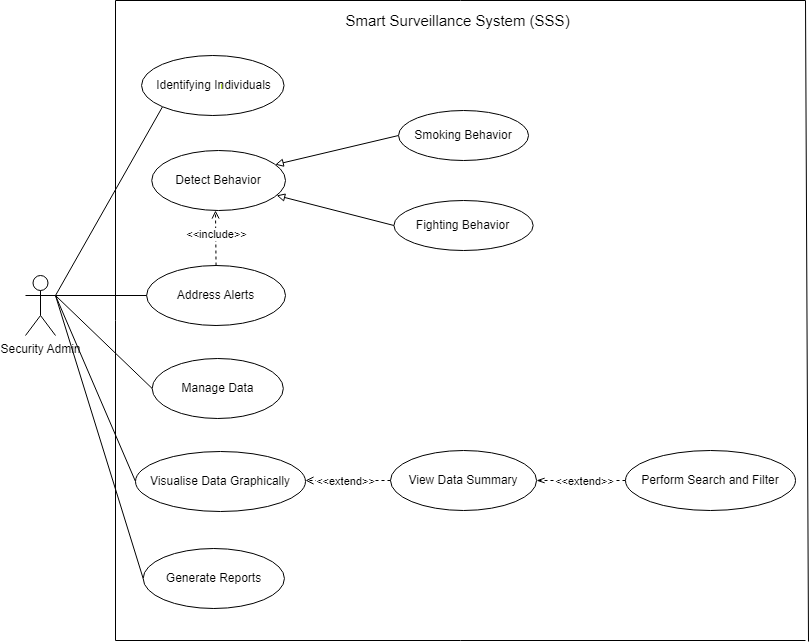

The diagram above was exported from draw.io. Its source (the exported page's mxGraphModel, read from the mxfile embedded in the PNG):
<mxGraphModel dx="1180" dy="742" grid="1" gridSize="10" guides="1" tooltips="1" connect="1" arrows="1" fold="1" page="1" pageScale="1" pageWidth="850" pageHeight="1100" math="0" shadow="0">
  <root>
    <mxCell id="0" />
    <mxCell id="1" parent="0" />
    <mxCell id="W3fN0GhLpMgSu0Gnzsw6-10" style="rounded=0;orthogonalLoop=1;jettySize=auto;html=1;entryX=0;entryY=0.5;entryDx=0;entryDy=0;endArrow=none;endFill=0;exitX=1;exitY=0.3333333333333333;exitDx=0;exitDy=0;exitPerimeter=0;" parent="1" source="W3fN0GhLpMgSu0Gnzsw6-1" target="W3fN0GhLpMgSu0Gnzsw6-6" edge="1">
      <mxGeometry relative="1" as="geometry" />
    </mxCell>
    <mxCell id="W3fN0GhLpMgSu0Gnzsw6-17" style="rounded=0;orthogonalLoop=1;jettySize=auto;html=1;exitX=1;exitY=0.3333333333333333;exitDx=0;exitDy=0;exitPerimeter=0;entryX=0;entryY=1;entryDx=0;entryDy=0;endArrow=none;endFill=0;" parent="1" source="W3fN0GhLpMgSu0Gnzsw6-1" target="W3fN0GhLpMgSu0Gnzsw6-13" edge="1">
      <mxGeometry relative="1" as="geometry" />
    </mxCell>
    <mxCell id="W3fN0GhLpMgSu0Gnzsw6-44" style="rounded=0;orthogonalLoop=1;jettySize=auto;html=1;exitX=1;exitY=0.3333333333333333;exitDx=0;exitDy=0;exitPerimeter=0;entryX=0;entryY=0.5;entryDx=0;entryDy=0;endArrow=none;endFill=0;" parent="1" source="W3fN0GhLpMgSu0Gnzsw6-1" target="W3fN0GhLpMgSu0Gnzsw6-26" edge="1">
      <mxGeometry relative="1" as="geometry" />
    </mxCell>
    <mxCell id="pA9NXz-NvRRUHkqVS-xk-3" style="rounded=0;orthogonalLoop=1;jettySize=auto;html=1;exitX=1;exitY=0.3333333333333333;exitDx=0;exitDy=0;exitPerimeter=0;entryX=0;entryY=0.5;entryDx=0;entryDy=0;endArrow=none;endFill=0;" parent="1" source="W3fN0GhLpMgSu0Gnzsw6-1" target="pA9NXz-NvRRUHkqVS-xk-2" edge="1">
      <mxGeometry relative="1" as="geometry" />
    </mxCell>
    <mxCell id="W3fN0GhLpMgSu0Gnzsw6-1" value="Security Admin" style="shape=umlActor;verticalLabelPosition=bottom;verticalAlign=top;html=1;outlineConnect=0;" parent="1" vertex="1">
      <mxGeometry x="60" y="1015" width="30" height="60" as="geometry" />
    </mxCell>
    <mxCell id="W3fN0GhLpMgSu0Gnzsw6-6" value="Generate Reports" style="ellipse;whiteSpace=wrap;html=1;" parent="1" vertex="1">
      <mxGeometry x="177.68" y="1288" width="141.25" height="60" as="geometry" />
    </mxCell>
    <mxCell id="W3fN0GhLpMgSu0Gnzsw6-13" value="" style="ellipse;whiteSpace=wrap;html=1;" parent="1" vertex="1">
      <mxGeometry x="176.06" y="795" width="142.5" height="60" as="geometry" />
    </mxCell>
    <mxCell id="W3fN0GhLpMgSu0Gnzsw6-14" value="Identifying Individuals" style="text;html=1;align=center;verticalAlign=middle;whiteSpace=wrap;rounded=0;" parent="1" vertex="1">
      <mxGeometry x="190.04000000000002" y="810" width="117" height="30" as="geometry" />
    </mxCell>
    <mxCell id="W3fN0GhLpMgSu0Gnzsw6-24" value="Detect Behavior" style="ellipse;whiteSpace=wrap;html=1;" parent="1" vertex="1">
      <mxGeometry x="186.24" y="890" width="133.76" height="60" as="geometry" />
    </mxCell>
    <mxCell id="W3fN0GhLpMgSu0Gnzsw6-26" value="Manage Data" style="ellipse;whiteSpace=wrap;html=1;" parent="1" vertex="1">
      <mxGeometry x="186.68" y="1098" width="131.13" height="60" as="geometry" />
    </mxCell>
    <mxCell id="W3fN0GhLpMgSu0Gnzsw6-28" value="View Data Summary" style="ellipse;whiteSpace=wrap;html=1;" parent="1" vertex="1">
      <mxGeometry x="424.9999999999999" y="1190" width="146.07" height="60" as="geometry" />
    </mxCell>
    <mxCell id="W3fN0GhLpMgSu0Gnzsw6-34" style="rounded=0;orthogonalLoop=1;jettySize=auto;html=1;exitX=0;exitY=0.5;exitDx=0;exitDy=0;entryX=1;entryY=0.5;entryDx=0;entryDy=0;dashed=1;endArrow=openThin;endFill=0;startArrow=none;startFill=0;" parent="1" source="W3fN0GhLpMgSu0Gnzsw6-33" target="W3fN0GhLpMgSu0Gnzsw6-28" edge="1">
      <mxGeometry relative="1" as="geometry">
        <mxPoint x="682.9570130676959" y="1120.0007684262837" as="sourcePoint" />
        <mxPoint x="570.0014099999999" y="1166.04" as="targetPoint" />
      </mxGeometry>
    </mxCell>
    <mxCell id="W3fN0GhLpMgSu0Gnzsw6-47" value="&amp;lt;&amp;lt;extend&amp;gt;&amp;gt;" style="edgeLabel;html=1;align=center;verticalAlign=middle;resizable=0;points=[];" parent="W3fN0GhLpMgSu0Gnzsw6-34" vertex="1" connectable="0">
      <mxGeometry x="0.2115" y="1" relative="1" as="geometry">
        <mxPoint x="12" y="-1" as="offset" />
      </mxGeometry>
    </mxCell>
    <mxCell id="W3fN0GhLpMgSu0Gnzsw6-33" value="Perform Search and Filter" style="ellipse;whiteSpace=wrap;html=1;" parent="1" vertex="1">
      <mxGeometry x="660" y="1190" width="170" height="60" as="geometry" />
    </mxCell>
    <mxCell id="W3fN0GhLpMgSu0Gnzsw6-48" value="" style="endArrow=none;html=1;rounded=0;" parent="1" edge="1">
      <mxGeometry width="50" height="50" relative="1" as="geometry">
        <mxPoint x="150" y="740" as="sourcePoint" />
        <mxPoint x="840" y="740" as="targetPoint" />
      </mxGeometry>
    </mxCell>
    <mxCell id="W3fN0GhLpMgSu0Gnzsw6-49" value="" style="endArrow=none;html=1;rounded=0;" parent="1" edge="1">
      <mxGeometry width="50" height="50" relative="1" as="geometry">
        <mxPoint x="150" y="1380" as="sourcePoint" />
        <mxPoint x="840" y="1380" as="targetPoint" />
      </mxGeometry>
    </mxCell>
    <mxCell id="W3fN0GhLpMgSu0Gnzsw6-50" value="" style="endArrow=none;html=1;rounded=0;" parent="1" edge="1">
      <mxGeometry width="50" height="50" relative="1" as="geometry">
        <mxPoint x="150" y="740" as="sourcePoint" />
        <mxPoint x="150" y="1380" as="targetPoint" />
      </mxGeometry>
    </mxCell>
    <mxCell id="W3fN0GhLpMgSu0Gnzsw6-52" value="" style="endArrow=none;html=1;rounded=0;" parent="1" edge="1">
      <mxGeometry width="50" height="50" relative="1" as="geometry">
        <mxPoint x="840" y="740" as="sourcePoint" />
        <mxPoint x="843" y="1381" as="targetPoint" />
      </mxGeometry>
    </mxCell>
    <mxCell id="W3fN0GhLpMgSu0Gnzsw6-53" value="&lt;font style=&quot;font-size: 15px;&quot;&gt;Smart Surveillance System (SSS)&lt;/font&gt;" style="text;html=1;align=center;verticalAlign=middle;resizable=0;points=[];autosize=1;strokeColor=none;fillColor=none;strokeWidth=3;" parent="1" vertex="1">
      <mxGeometry x="367.04" y="745" width="250" height="30" as="geometry" />
    </mxCell>
    <mxCell id="WMcP8OnabsmB0Sx9lopB-10" style="rounded=0;orthogonalLoop=1;jettySize=auto;html=1;exitX=0;exitY=0.5;exitDx=0;exitDy=0;endArrow=block;endFill=0;entryX=0.923;entryY=0.236;entryDx=0;entryDy=0;entryPerimeter=0;" parent="1" source="WMcP8OnabsmB0Sx9lopB-1" target="W3fN0GhLpMgSu0Gnzsw6-24" edge="1">
      <mxGeometry relative="1" as="geometry">
        <mxPoint x="294" y="894" as="targetPoint" />
      </mxGeometry>
    </mxCell>
    <mxCell id="WMcP8OnabsmB0Sx9lopB-1" value="Smoking Behavior" style="ellipse;whiteSpace=wrap;html=1;" parent="1" vertex="1">
      <mxGeometry x="433.04" y="850" width="130" height="50" as="geometry" />
    </mxCell>
    <mxCell id="WMcP8OnabsmB0Sx9lopB-9" style="rounded=0;orthogonalLoop=1;jettySize=auto;html=1;endArrow=block;endFill=0;exitX=0;exitY=0.5;exitDx=0;exitDy=0;" parent="1" source="WMcP8OnabsmB0Sx9lopB-2" target="W3fN0GhLpMgSu0Gnzsw6-24" edge="1">
      <mxGeometry relative="1" as="geometry">
        <mxPoint x="480" y="1046" as="targetPoint" />
        <mxPoint x="428" y="915" as="sourcePoint" />
      </mxGeometry>
    </mxCell>
    <mxCell id="WMcP8OnabsmB0Sx9lopB-2" value="Fighting Behavior" style="ellipse;whiteSpace=wrap;html=1;" parent="1" vertex="1">
      <mxGeometry x="428.41" y="940" width="139.25" height="50" as="geometry" />
    </mxCell>
    <mxCell id="pA9NXz-NvRRUHkqVS-xk-2" value="Visualise Data Graphically" style="ellipse;whiteSpace=wrap;html=1;" parent="1" vertex="1">
      <mxGeometry x="170" y="1191" width="170" height="60" as="geometry" />
    </mxCell>
    <mxCell id="kZXkj4y6AyQtbewPyFvg-7" style="rounded=0;orthogonalLoop=1;jettySize=auto;html=1;exitX=0.5;exitY=0;exitDx=0;exitDy=0;dashed=1;endArrow=open;endFill=0;startArrow=none;startFill=0;" parent="1" source="kZXkj4y6AyQtbewPyFvg-3" edge="1">
      <mxGeometry relative="1" as="geometry">
        <mxPoint x="250" y="950" as="targetPoint" />
      </mxGeometry>
    </mxCell>
    <mxCell id="kZXkj4y6AyQtbewPyFvg-8" value="&amp;lt;&amp;lt;include&amp;gt;&amp;gt;" style="edgeLabel;html=1;align=center;verticalAlign=middle;resizable=0;points=[];" parent="kZXkj4y6AyQtbewPyFvg-7" vertex="1" connectable="0">
      <mxGeometry x="0.1716" relative="1" as="geometry">
        <mxPoint as="offset" />
      </mxGeometry>
    </mxCell>
    <mxCell id="kZXkj4y6AyQtbewPyFvg-3" value="Address Alerts" style="ellipse;whiteSpace=wrap;html=1;" parent="1" vertex="1">
      <mxGeometry x="181.11" y="1005" width="138.89" height="60" as="geometry" />
    </mxCell>
    <mxCell id="kZXkj4y6AyQtbewPyFvg-6" style="rounded=0;orthogonalLoop=1;jettySize=auto;html=1;exitX=0;exitY=0.5;exitDx=0;exitDy=0;entryX=1;entryY=0.3333333333333333;entryDx=0;entryDy=0;entryPerimeter=0;endArrow=none;endFill=0;" parent="1" source="kZXkj4y6AyQtbewPyFvg-3" target="W3fN0GhLpMgSu0Gnzsw6-1" edge="1">
      <mxGeometry relative="1" as="geometry" />
    </mxCell>
    <mxCell id="RcvC-FTjYsaTwc-R68dL-1" style="rounded=0;orthogonalLoop=1;jettySize=auto;html=1;exitX=0;exitY=0.5;exitDx=0;exitDy=0;dashed=1;endArrow=open;endFill=0;startArrow=none;startFill=0;" parent="1" source="W3fN0GhLpMgSu0Gnzsw6-28" edge="1">
      <mxGeometry relative="1" as="geometry">
        <mxPoint x="510" y="1345" as="sourcePoint" />
        <mxPoint x="340" y="1220" as="targetPoint" />
      </mxGeometry>
    </mxCell>
    <mxCell id="RcvC-FTjYsaTwc-R68dL-2" value="&amp;lt;&amp;lt;extend&amp;gt;&amp;gt;" style="edgeLabel;html=1;align=center;verticalAlign=middle;resizable=0;points=[];" parent="RcvC-FTjYsaTwc-R68dL-1" vertex="1" connectable="0">
      <mxGeometry x="0.1716" relative="1" as="geometry">
        <mxPoint x="4" as="offset" />
      </mxGeometry>
    </mxCell>
  </root>
</mxGraphModel>